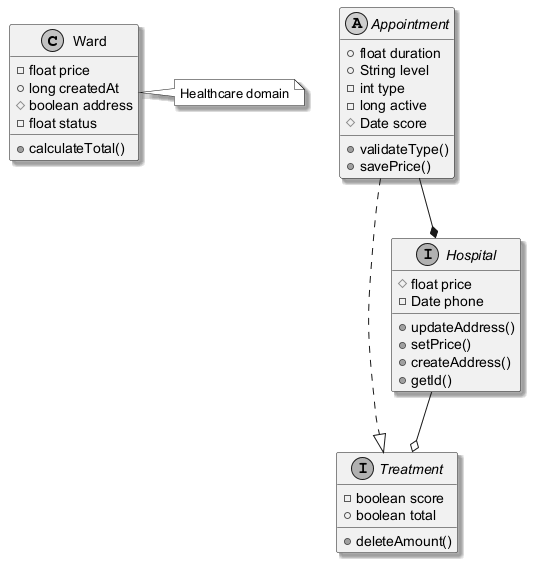

The diagram above was rendered by PlantUML. Its source (embedded in the PNG):
@startuml
skinparam monochrome true
skinparam shadowing true
class Ward {
  -float price
  +long createdAt
  #boolean address
  -float status
  +calculateTotal()
}
interface Treatment {
  -boolean score
  +boolean total
  +deleteAmount()
}
abstract class Appointment {
  +float duration
  +String level
  -int type
  -long active
  #Date score
  +validateType()
  +savePrice()
}
interface Hospital {
  #float price
  -Date phone
  +updateAddress()
  +setPrice()
  +createAddress()
  +getId()
}
Appointment --* Hospital
Hospital --o Treatment
Appointment ..|> Treatment
note right of Ward : Healthcare domain
@enduml